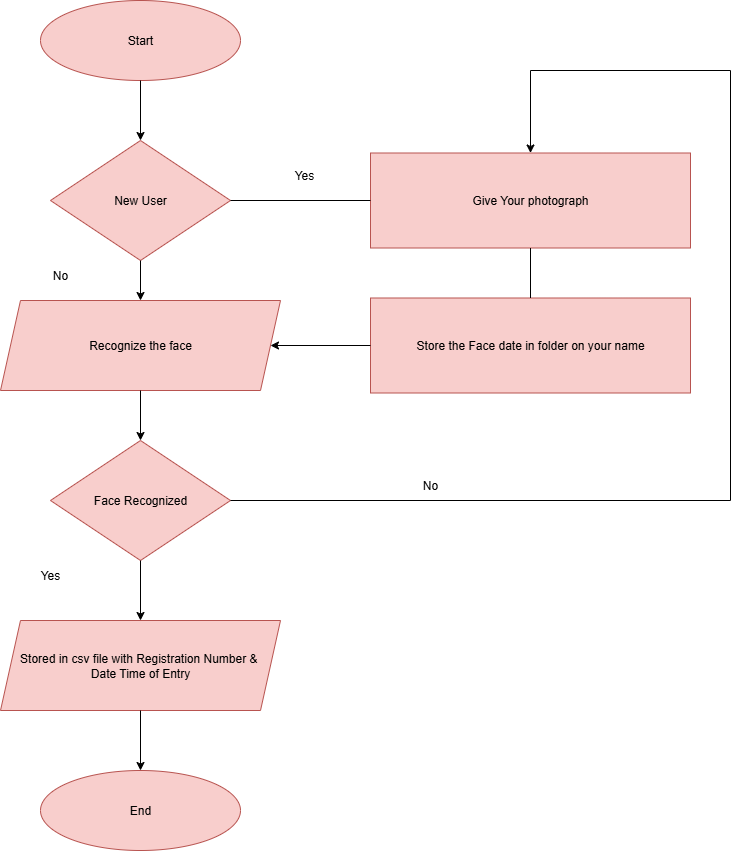

The diagram above was exported from draw.io. Its source (the exported page's mxGraphModel, read from the mxfile embedded in the PNG):
<mxGraphModel dx="786" dy="417" grid="1" gridSize="10" guides="1" tooltips="1" connect="1" arrows="1" fold="1" page="1" pageScale="1" pageWidth="827" pageHeight="1169" math="0" shadow="0">
  <root>
    <mxCell id="0" />
    <mxCell id="1" parent="0" />
    <mxCell id="L5TNDPswCtD36Y6XoYm9-2" value="Start" style="ellipse;whiteSpace=wrap;html=1;fillColor=#f8cecc;strokeColor=#b85450;" vertex="1" parent="1">
      <mxGeometry x="120" y="10" width="200" height="80" as="geometry" />
    </mxCell>
    <mxCell id="L5TNDPswCtD36Y6XoYm9-3" value="New User" style="rhombus;whiteSpace=wrap;html=1;fillColor=#f8cecc;strokeColor=#b85450;" vertex="1" parent="1">
      <mxGeometry x="130" y="150" width="180" height="120" as="geometry" />
    </mxCell>
    <mxCell id="L5TNDPswCtD36Y6XoYm9-5" value="Recognize the face" style="shape=parallelogram;perimeter=parallelogramPerimeter;whiteSpace=wrap;html=1;fixedSize=1;fillColor=#f8cecc;strokeColor=#b85450;" vertex="1" parent="1">
      <mxGeometry x="80" y="310" width="280" height="90" as="geometry" />
    </mxCell>
    <mxCell id="L5TNDPswCtD36Y6XoYm9-6" value="Face Recognized" style="rhombus;whiteSpace=wrap;html=1;fillColor=#f8cecc;strokeColor=#b85450;" vertex="1" parent="1">
      <mxGeometry x="130" y="450" width="180" height="120" as="geometry" />
    </mxCell>
    <mxCell id="L5TNDPswCtD36Y6XoYm9-7" value="Stored in csv file with Registration Number &amp;amp;&amp;nbsp;&lt;div&gt;Date Time of Entry&lt;/div&gt;" style="shape=parallelogram;perimeter=parallelogramPerimeter;whiteSpace=wrap;html=1;fixedSize=1;fillColor=#f8cecc;strokeColor=#b85450;" vertex="1" parent="1">
      <mxGeometry x="80" y="630" width="280" height="90" as="geometry" />
    </mxCell>
    <mxCell id="L5TNDPswCtD36Y6XoYm9-8" value="End" style="ellipse;whiteSpace=wrap;html=1;fillColor=#f8cecc;strokeColor=#b85450;" vertex="1" parent="1">
      <mxGeometry x="120" y="780" width="200" height="80" as="geometry" />
    </mxCell>
    <mxCell id="L5TNDPswCtD36Y6XoYm9-9" value="" style="endArrow=classic;html=1;rounded=0;exitX=0.5;exitY=1;exitDx=0;exitDy=0;entryX=0.5;entryY=0;entryDx=0;entryDy=0;" edge="1" parent="1" source="L5TNDPswCtD36Y6XoYm9-2" target="L5TNDPswCtD36Y6XoYm9-3">
      <mxGeometry width="50" height="50" relative="1" as="geometry">
        <mxPoint x="380" y="240" as="sourcePoint" />
        <mxPoint x="430" y="190" as="targetPoint" />
      </mxGeometry>
    </mxCell>
    <mxCell id="L5TNDPswCtD36Y6XoYm9-10" value="" style="endArrow=classic;html=1;rounded=0;exitX=0.5;exitY=1;exitDx=0;exitDy=0;entryX=0.5;entryY=0;entryDx=0;entryDy=0;" edge="1" parent="1" source="L5TNDPswCtD36Y6XoYm9-3" target="L5TNDPswCtD36Y6XoYm9-5">
      <mxGeometry width="50" height="50" relative="1" as="geometry">
        <mxPoint x="380" y="240" as="sourcePoint" />
        <mxPoint x="430" y="190" as="targetPoint" />
      </mxGeometry>
    </mxCell>
    <mxCell id="L5TNDPswCtD36Y6XoYm9-11" value="" style="endArrow=classic;html=1;rounded=0;exitX=0.5;exitY=1;exitDx=0;exitDy=0;entryX=0.5;entryY=0;entryDx=0;entryDy=0;" edge="1" parent="1" source="L5TNDPswCtD36Y6XoYm9-5" target="L5TNDPswCtD36Y6XoYm9-6">
      <mxGeometry width="50" height="50" relative="1" as="geometry">
        <mxPoint x="230" y="420" as="sourcePoint" />
        <mxPoint x="280" y="370" as="targetPoint" />
      </mxGeometry>
    </mxCell>
    <mxCell id="L5TNDPswCtD36Y6XoYm9-12" value="" style="endArrow=classic;html=1;rounded=0;exitX=0.5;exitY=1;exitDx=0;exitDy=0;entryX=0.5;entryY=0;entryDx=0;entryDy=0;" edge="1" parent="1" source="L5TNDPswCtD36Y6XoYm9-6" target="L5TNDPswCtD36Y6XoYm9-7">
      <mxGeometry width="50" height="50" relative="1" as="geometry">
        <mxPoint x="380" y="610" as="sourcePoint" />
        <mxPoint x="430" y="560" as="targetPoint" />
      </mxGeometry>
    </mxCell>
    <mxCell id="L5TNDPswCtD36Y6XoYm9-13" value="" style="endArrow=classic;html=1;rounded=0;exitX=0.5;exitY=1;exitDx=0;exitDy=0;entryX=0.5;entryY=0;entryDx=0;entryDy=0;" edge="1" parent="1" source="L5TNDPswCtD36Y6XoYm9-7" target="L5TNDPswCtD36Y6XoYm9-8">
      <mxGeometry width="50" height="50" relative="1" as="geometry">
        <mxPoint x="380" y="610" as="sourcePoint" />
        <mxPoint x="430" y="560" as="targetPoint" />
      </mxGeometry>
    </mxCell>
    <mxCell id="L5TNDPswCtD36Y6XoYm9-14" value="Store the Face date in folder on your name" style="rounded=0;whiteSpace=wrap;html=1;fillColor=#f8cecc;strokeColor=#b85450;" vertex="1" parent="1">
      <mxGeometry x="450" y="307.5" width="320" height="95" as="geometry" />
    </mxCell>
    <mxCell id="L5TNDPswCtD36Y6XoYm9-15" value="Give Your photograph" style="rounded=0;whiteSpace=wrap;html=1;fillColor=#f8cecc;strokeColor=#b85450;" vertex="1" parent="1">
      <mxGeometry x="450" y="162.5" width="320" height="95" as="geometry" />
    </mxCell>
    <mxCell id="L5TNDPswCtD36Y6XoYm9-16" value="" style="endArrow=none;html=1;rounded=0;exitX=1;exitY=0.5;exitDx=0;exitDy=0;entryX=0;entryY=0.5;entryDx=0;entryDy=0;" edge="1" parent="1" source="L5TNDPswCtD36Y6XoYm9-3" target="L5TNDPswCtD36Y6XoYm9-15">
      <mxGeometry width="50" height="50" relative="1" as="geometry">
        <mxPoint x="380" y="350" as="sourcePoint" />
        <mxPoint x="430" y="300" as="targetPoint" />
      </mxGeometry>
    </mxCell>
    <mxCell id="L5TNDPswCtD36Y6XoYm9-17" value="" style="endArrow=classic;html=1;rounded=0;entryX=1;entryY=0.5;entryDx=0;entryDy=0;exitX=0;exitY=0.5;exitDx=0;exitDy=0;" edge="1" parent="1" source="L5TNDPswCtD36Y6XoYm9-14" target="L5TNDPswCtD36Y6XoYm9-5">
      <mxGeometry width="50" height="50" relative="1" as="geometry">
        <mxPoint x="380" y="350" as="sourcePoint" />
        <mxPoint x="430" y="300" as="targetPoint" />
      </mxGeometry>
    </mxCell>
    <mxCell id="L5TNDPswCtD36Y6XoYm9-18" value="" style="endArrow=classic;html=1;rounded=0;entryX=0.5;entryY=0;entryDx=0;entryDy=0;" edge="1" parent="1" target="L5TNDPswCtD36Y6XoYm9-15">
      <mxGeometry width="50" height="50" relative="1" as="geometry">
        <mxPoint x="310" y="510" as="sourcePoint" />
        <mxPoint x="360" y="460" as="targetPoint" />
        <Array as="points">
          <mxPoint x="810" y="510" />
          <mxPoint x="810" y="80" />
          <mxPoint x="610" y="80" />
        </Array>
      </mxGeometry>
    </mxCell>
    <mxCell id="L5TNDPswCtD36Y6XoYm9-19" value="" style="endArrow=none;html=1;rounded=0;exitX=0.5;exitY=0;exitDx=0;exitDy=0;entryX=0.5;entryY=1;entryDx=0;entryDy=0;" edge="1" parent="1" source="L5TNDPswCtD36Y6XoYm9-14" target="L5TNDPswCtD36Y6XoYm9-15">
      <mxGeometry width="50" height="50" relative="1" as="geometry">
        <mxPoint x="609.5" y="303.5" as="sourcePoint" />
        <mxPoint x="609.5" y="257.5" as="targetPoint" />
      </mxGeometry>
    </mxCell>
    <mxCell id="L5TNDPswCtD36Y6XoYm9-21" value="Yes" style="text;html=1;align=center;verticalAlign=middle;whiteSpace=wrap;rounded=0;" vertex="1" parent="1">
      <mxGeometry x="353.5" y="170" width="60" height="30" as="geometry" />
    </mxCell>
    <mxCell id="L5TNDPswCtD36Y6XoYm9-22" value="No" style="text;html=1;align=center;verticalAlign=middle;whiteSpace=wrap;rounded=0;" vertex="1" parent="1">
      <mxGeometry x="110" y="270" width="60" height="30" as="geometry" />
    </mxCell>
    <mxCell id="L5TNDPswCtD36Y6XoYm9-23" value="No" style="text;html=1;align=center;verticalAlign=middle;whiteSpace=wrap;rounded=0;" vertex="1" parent="1">
      <mxGeometry x="480" y="480" width="60" height="30" as="geometry" />
    </mxCell>
    <mxCell id="L5TNDPswCtD36Y6XoYm9-24" value="Yes" style="text;html=1;align=center;verticalAlign=middle;whiteSpace=wrap;rounded=0;" vertex="1" parent="1">
      <mxGeometry x="100" y="570" width="60" height="30" as="geometry" />
    </mxCell>
  </root>
</mxGraphModel>